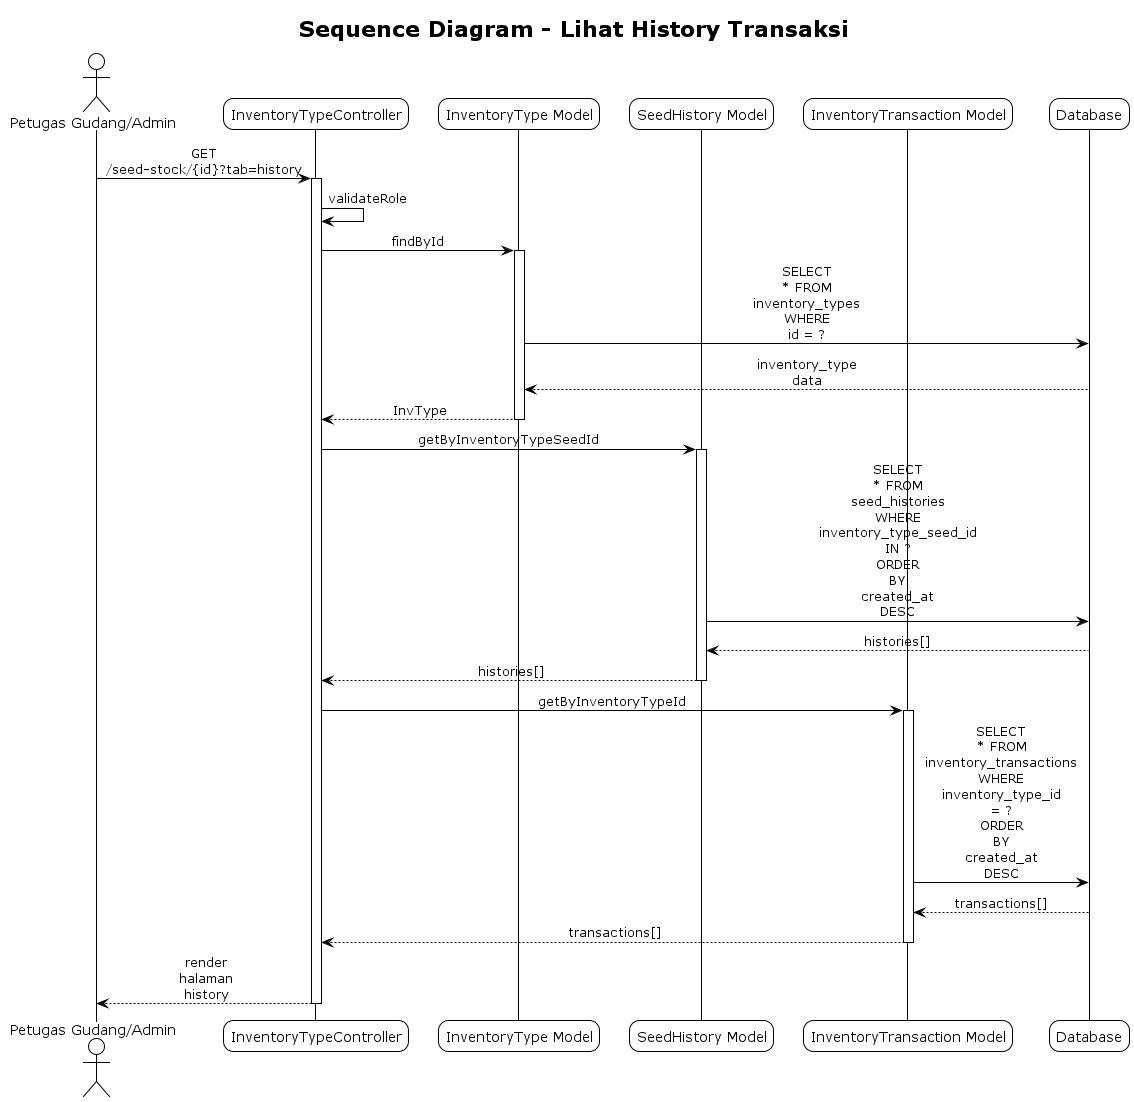

The diagram above was rendered by PlantUML. Its source (embedded in the PNG):
@startuml Sequence Diagram - Lihat History Transaksi
!theme plain
skinparam sequenceMessageAlign center
skinparam roundcorner 20
skinparam maxmessagesize 60

title Sequence Diagram - Lihat History Transaksi

actor "Petugas Gudang/Admin" as User
participant "InventoryTypeController" as Controller
participant "InventoryType Model" as InvType
participant "SeedHistory Model" as History
participant "InventoryTransaction Model" as Transaction
participant "Database" as DB

User -> Controller: GET /seed-stock/{id}?tab=history
activate Controller
Controller -> Controller: validateRole
Controller -> InvType: findById
activate InvType
InvType -> DB: SELECT * FROM inventory_types WHERE id = ?
DB --> InvType: inventory_type data
InvType --> Controller: InvType
deactivate InvType

Controller -> History: getByInventoryTypeSeedId
activate History
History -> DB: SELECT * FROM seed_histories WHERE inventory_type_seed_id IN ? ORDER BY created_at DESC
DB --> History: histories[]
History --> Controller: histories[]
deactivate History

Controller -> Transaction: getByInventoryTypeId
activate Transaction
Transaction -> DB: SELECT * FROM inventory_transactions WHERE inventory_type_id = ? ORDER BY created_at DESC
DB --> Transaction: transactions[]
Transaction --> Controller: transactions[]
deactivate Transaction

Controller --> User: render halaman history
deactivate Controller

@enduml